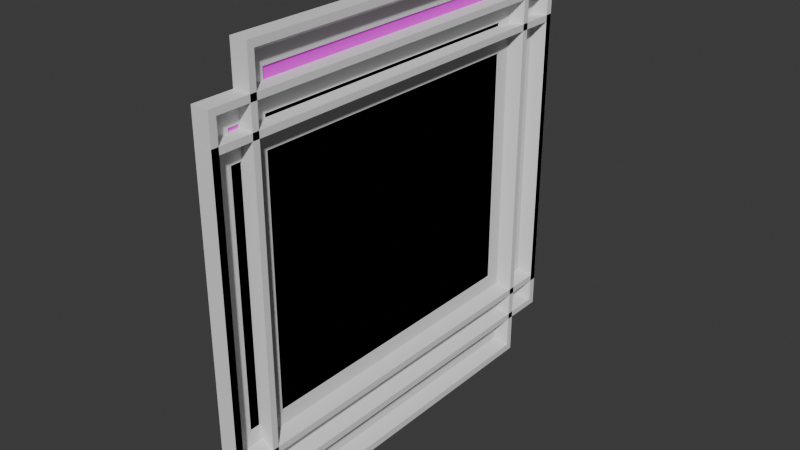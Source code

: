 # Source: paintings.blend  (saved by Blender 4.2.66; exported with 4.5.12 LTS)
import bpy
from mathutils import Matrix  # noqa: F401  (used for matrix-valued properties, if any)

bpy.ops.wm.read_factory_settings(use_empty=True)
scene = bpy.context.scene
scene.name = 'Scene'

# ---- collections
col_collection = bpy.data.collections.new('Collection'); scene.collection.children.link(col_collection)

# ---- images (referenced by path relative to the original .blend; pixels are not part of the script)
import os
ASSET_DIR = os.environ.get("B2B_ASSET_DIR", "")  # directory of the original .blend (textures are referenced by path, not embedded)
HERE = os.path.dirname(os.path.abspath(__file__))  # packed textures are extracted next to this script under _unpacked/

def load_image(name, relpath, width, height, colorspace="sRGB"):
    """Load a texture the original file referenced (path relative to the .blend, or extracted next to this script)."""
    p = next((c for c in (os.path.join(HERE, relpath), os.path.join(ASSET_DIR, relpath)) if relpath and os.path.exists(c)), "")
    if p:
        img = bpy.data.images.load(p, check_existing=True)
        img.name = name
    else:  # same state as the original file: an image datablock whose file is absent (Cycles renders it pink)
        img = bpy.data.images.new(name, width, height)
        img.source = "FILE"
        img.filepath = "//" + (relpath or name)
    img.colorspace_settings.name = colorspace
    return img
img_beach_scene_1983_1_13_jpg = load_image('beach_scene_1983.1.13.jpg', 'beach_scene_1983.1.13.jpg', 1024, 1024, 'sRGB')
img_flowers_in_a_vase_1983_1_32_jpg = load_image('flowers_in_a_vase_1983.1.32.jpg', 'flowers_in_a_vase_1983.1.32.jpg', 1024, 1024, 'sRGB')
img_still_life_1963_10_146_jpg = load_image('still_life_1963.10.146.jpg', 'still_life_1963.10.146.jpg', 1024, 1024, 'sRGB')

# ---- materials (node trees are filled in below, after node groups)
mat_material_001 = bpy.data.materials.new('Material.001')
mat_material_002 = bpy.data.materials.new('Material.002')
mat_material_003 = bpy.data.materials.new('Material.003')

# ---- material node trees
mat_material_001.use_nodes = True; mat_material_001.node_tree.nodes.clear()
_N = mat_material_001.node_tree.nodes; _L = mat_material_001.node_tree.links
n0 = _N.new('ShaderNodeBsdfPrincipled'); n0.name = 'Principled BSDF'; n0.location = (10, 300)
n1 = _N.new('ShaderNodeOutputMaterial'); n1.name = 'Material Output'; n1.location = (300, 300)
n2 = _N.new('ShaderNodeTexImage'); n2.name = 'Image Texture'; n2.location = (-280, 280)
n2.image = img_beach_scene_1983_1_13_jpg
_L.new(n0.outputs[0], n1.inputs[0])
_L.new(n2.outputs[0], n0.inputs[0])
n1.is_active_output = True
mat_material_002.use_nodes = True; mat_material_002.node_tree.nodes.clear()
_N = mat_material_002.node_tree.nodes; _L = mat_material_002.node_tree.links
n0 = _N.new('ShaderNodeBsdfPrincipled'); n0.name = 'Principled BSDF'; n0.location = (10, 300)
n1 = _N.new('ShaderNodeOutputMaterial'); n1.name = 'Material Output'; n1.location = (300, 300)
n2 = _N.new('ShaderNodeTexImage'); n2.name = 'Image Texture'; n2.location = (-280, 280)
n2.image = img_flowers_in_a_vase_1983_1_32_jpg
_L.new(n0.outputs[0], n1.inputs[0])
_L.new(n2.outputs[0], n0.inputs[0])
n1.is_active_output = True
mat_material_003.use_nodes = True; mat_material_003.node_tree.nodes.clear()
_N = mat_material_003.node_tree.nodes; _L = mat_material_003.node_tree.links
n0 = _N.new('ShaderNodeBsdfPrincipled'); n0.name = 'Principled BSDF'; n0.location = (10, 300)
n1 = _N.new('ShaderNodeOutputMaterial'); n1.name = 'Material Output'; n1.location = (300, 300)
n2 = _N.new('ShaderNodeTexImage'); n2.name = 'Image Texture'; n2.location = (-280, 280)
n2.image = img_still_life_1963_10_146_jpg
_L.new(n0.outputs[0], n1.inputs[0])
_L.new(n2.outputs[0], n0.inputs[0])
n1.is_active_output = True

# ---- world
world_world = bpy.data.worlds.new('World'); scene.world = world_world
world_world.use_nodes = True; world_world.node_tree.nodes.clear()
_N = world_world.node_tree.nodes; _L = world_world.node_tree.links
n0 = _N.new('ShaderNodeOutputWorld'); n0.name = 'World Output'; n0.location = (300, 300)
n1 = _N.new('ShaderNodeBackground'); n1.name = 'Background'; n1.location = (10, 300)
n1.inputs[0].default_value = (0.05088, 0.05088, 0.05088, 1.0)
_L.new(n1.outputs[0], n0.inputs[0])
n0.is_active_output = True
world_world.color = (0.05088, 0.05088, 0.05088)
world_world.sun_shadow_jitter_overblur = 0.0

# ---- meshes
me_plane = bpy.data.meshes.new('Plane')
me_plane.from_pydata([(0.005649, -0.4826, -0.3134), (0.005649, 0.4826, -0.3134), (0.005649, -0.4826, 0.3134), (0.005649, 0.4826, 0.3134)], [], [(0, 1, 3, 2)])
_uv = me_plane.uv_layers.new(name='UVMap')
_uv.uv.foreach_set('vector', [0.0, 0.0, 1.0, 0.0, 1.0, 1.0, 0.0, 1.0])
me_plane.materials.append(mat_material_001)
me_plane.update()
me_plane_001 = bpy.data.meshes.new('Plane.001')
me_plane_001.from_pydata([(-9.05e-08, -0.5569, 0.3777), (9.05e-08, -0.5569, -0.3777), (-9.05e-08, 0.5569, 0.3777), (9.05e-08, 0.5569, -0.3777), (-7.877e-08, 0.4835, 0.3108), (-7.877e-08, -0.4835, 0.3108), (7.877e-08, -0.4835, -0.3108), (7.877e-08, 0.4835, -0.3108), (0.01281, -0.5202, 0.3442), (0.01281, 0.5202, 0.3442), (0.01281, -0.5202, -0.3442), (0.01281, 0.5202, -0.3442), (0.009772, -0.4826, 0.3108), (0.009772, -0.4826, -0.3108), (0.009772, 0.4835, -0.3108), (0.009772, 0.4835, 0.3108), (0.04515, 0.5385, 0.3609), (0.04515, -0.5385, 0.3609), (0.04515, -0.5385, -0.3609), (0.04515, 0.5385, -0.3609), (0.04515, 0.5569, 0.3777), (0.04515, -0.5569, 0.3777), (0.04515, -0.5569, -0.3777), (0.04515, 0.5569, -0.3777)], [], [(5, 6, 7, 4), (21, 20, 2, 0), (22, 21, 0, 1), (23, 22, 1, 3), (20, 23, 3, 2), (15, 14, 11, 9), (14, 13, 10, 11), (13, 12, 8, 10), (12, 15, 9, 8), (5, 4, 15, 12), (6, 5, 12, 13), (7, 6, 13, 14), (4, 7, 14, 15), (9, 11, 19, 16), (11, 10, 18, 19), (10, 8, 17, 18), (8, 9, 16, 17), (16, 19, 23, 20), (19, 18, 22, 23), (18, 17, 21, 22), (17, 16, 20, 21)])
_uv = me_plane_001.uv_layers.new(name='UVMap')
_uv.uv.foreach_set('vector', [0.3763, 0.5183, 0.6859, 0.5183, 0.6859, 1.0, 0.3763, 1.0, 0.7192, 0.5548, 0.7192, -5.086e-09, 0.7414, -3.409e-09, 0.7414, 0.5548, 0.8202, 0.3763, 0.8202, 0.7525, 0.7981, 0.7525, 0.7981, 0.3763, 0.7414, 0.5548, 0.7414, -3.409e-09, 0.7636, -1.732e-09, 0.7636, 0.5548, 0.7981, 0.3763, 0.7981, -7.917e-09, 0.8205, -3.543e-09, 0.8205, 0.3763, 0.3929, 0.5, 0.7025, 0.5, 0.7192, 0.5183, 0.3763, 0.5183, 0.7025, 0.5, 0.7025, 0.01874, 0.7192, 0.0, 0.7192, 0.5183, 0.7025, 0.01874, 0.3929, 0.01874, 0.3763, 0.0, 0.7192, 0.0, 0.3929, 0.01874, 0.3929, 0.5, 0.3763, 0.5183, 0.3763, 0.0, 0.8425, 0.3763, 0.8425, 0.858, 0.8377, 0.858, 0.8377, 0.3767, 0.6908, 0.5183, 0.6908, 0.8279, 0.6859, 0.8279, 0.6859, 0.5183, 0.8473, 0.3763, 0.8473, 0.858, 0.8425, 0.8575, 0.8425, 0.3763, 0.6908, 0.8279, 0.6908, 0.5183, 0.6956, 0.5183, 0.6956, 0.8279, 0.8202, 0.7275, 0.8202, 0.3846, 0.8377, 0.3763, 0.8377, 0.7359, 0.7981, 0.009139, 0.7981, 0.5274, 0.7809, 0.5366, 0.7809, -4.318e-10, 0.8362, 0.008333, 0.8362, 0.3513, 0.8205, 0.3596, 0.8205, -3.543e-09, 0.7809, 0.009139, 0.7809, 0.5274, 0.7636, 0.5366, 0.7636, -1.732e-09, 0.008333, 0.5457, 0.3679, 0.5457, 0.3763, 0.5548, 0.0, 0.5548, 0.3679, 0.5457, 0.3679, 0.009139, 0.3763, 0.0, 0.3763, 0.5548, 0.3679, 0.009139, 0.008333, 0.009139, 0.0, 0.0, 0.3763, 0.0, 0.008333, 0.009139, 0.008333, 0.5457, 0.0, 0.5548, 0.0, 0.0])
me_plane_001.update()
me_plane_002 = bpy.data.meshes.new('Plane.002')
me_plane_002.from_pydata([(-9.048e-08, 0.4546, 0.557), (9.02e-08, -0.4544, 0.557), (-9.021e-08, 0.4546, -0.5568), (9.047e-08, -0.4544, -0.5568), (-7.899e-08, 0.3877, -0.4834), (-7.935e-08, 0.3877, 0.4836), (7.897e-08, -0.3875, 0.4836), (7.934e-08, -0.3875, -0.4834), (0.01281, 0.4211, 0.5203), (0.01281, 0.4211, -0.5201), (0.01281, -0.421, 0.5203), (0.01281, -0.421, -0.5201), (0.009772, 0.3877, 0.4826), (0.009772, -0.3875, 0.4826), (0.009772, -0.3875, -0.4834), (0.009772, 0.3877, -0.4834), (0.04515, 0.4379, -0.5385), (0.04515, 0.4379, 0.5386), (0.04515, -0.4377, 0.5386), (0.04515, -0.4377, -0.5385), (0.04515, 0.4546, -0.5568), (0.04515, 0.4546, 0.557), (0.04515, -0.4544, 0.557), (0.04515, -0.4544, -0.5568)], [], [(5, 6, 7, 4), (21, 20, 2, 0), (22, 21, 0, 1), (23, 22, 1, 3), (20, 23, 3, 2), (15, 14, 11, 9), (14, 13, 10, 11), (13, 12, 8, 10), (12, 15, 9, 8), (5, 4, 15, 12), (6, 5, 12, 13), (7, 6, 13, 14), (4, 7, 14, 15), (9, 11, 19, 16), (11, 10, 18, 19), (10, 8, 17, 18), (8, 9, 16, 17), (16, 19, 23, 20), (19, 18, 22, 23), (18, 17, 21, 22), (17, 16, 20, 21)])
_uv = me_plane_002.uv_layers.new(name='UVMap')
_uv.uv.foreach_set('vector', [0.4528, 0.5183, 0.839, 0.5183, 0.839, 1.0, 0.4528, 1.0, 0.8946, -8.153e-09, 0.8946, 0.5548, 0.8723, 0.5548, 0.8723, -6.476e-09, 0.9389, 0.4528, 0.9389, 0.9057, 0.9168, 0.9057, 0.9168, 0.4528, 0.8946, 0.5548, 0.8946, 8.153e-09, 0.9168, 9.83e-09, 0.9168, 0.5548, 0.9168, 0.4528, 0.9168, -1.45e-08, 0.9392, -1.012e-08, 0.9392, 0.4528, 0.4695, 0.5, 0.8557, 0.5, 0.8723, 0.5183, 0.4528, 0.5183, 0.8557, 0.5, 0.8557, 0.01874, 0.8723, 2.322e-08, 0.8723, 0.5183, 0.8557, 0.01874, 0.4695, 0.01874, 0.4528, 5.489e-08, 0.8723, 2.322e-08, 0.4695, 0.01874, 0.4695, 0.5, 0.4528, 0.5183, 0.4528, 5.489e-08, 0.9737, 0.4817, 0.9737, -1.978e-09, 0.9785, -1.768e-09, 0.9785, 0.4813, 0.004885, 0.5548, 0.004885, 0.941, 8.388e-09, 0.941, 5.331e-10, 0.5548, 0.9737, 0.9634, 0.9737, 0.4817, 0.9785, 0.4822, 0.9785, 0.9634, 0.004885, 0.941, 0.004885, 0.5548, 0.009682, 0.5548, 0.009682, 0.941, 0.839, 0.9461, 0.839, 0.5266, 0.8564, 0.5183, 0.8564, 0.9545, 0.9392, 0.5274, 0.9392, 0.009139, 0.9565, -1.283e-08, 0.9565, 0.5366, 0.8721, 0.5266, 0.8721, 0.9461, 0.8564, 0.9545, 0.8564, 0.5183, 0.9737, 0.009139, 0.9737, 0.5274, 0.9565, 0.5366, 0.9565, -1.687e-08, 0.008334, 0.5457, 0.4445, 0.5457, 0.4528, 0.5548, 2.704e-08, 0.5548, 0.4445, 0.5457, 0.4445, 0.009139, 0.4528, 2.52e-08, 0.4528, 0.5548, 0.4445, 0.009139, 0.008334, 0.009139, 4.483e-15, 5.938e-08, 0.4528, 2.52e-08, 0.008334, 0.009139, 0.008334, 0.5457, 2.704e-08, 0.5548, 4.483e-15, 5.938e-08])
me_plane_002.update()
me_plane_003 = bpy.data.meshes.new('Plane.003')
me_plane_003.from_pydata([(0.005649, -0.3878, -0.4838), (0.005649, 0.3878, -0.4838), (0.005649, -0.3878, 0.4838), (0.005649, 0.3878, 0.4838)], [], [(0, 1, 3, 2)])
_uv = me_plane_003.uv_layers.new(name='UVMap')
_uv.uv.foreach_set('vector', [0.0, 0.0, 1.0, 0.0, 1.0, 1.0, 0.0, 1.0])
me_plane_003.materials.append(mat_material_002)
me_plane_003.update()
me_plane_004 = bpy.data.meshes.new('Plane.004')
me_plane_004.from_pydata([(-1.103e-07, 0.557, -0.4546), (1.101e-07, 0.557, 0.4544), (-1.101e-07, -0.5568, -0.4546), (1.103e-07, -0.5568, 0.4544), (-9.593e-08, -0.4834, -0.3877), (-9.63e-08, 0.4836, -0.3877), (9.591e-08, 0.4836, 0.3875), (9.628e-08, -0.4834, 0.3875), (0.01281, 0.5203, -0.4211), (0.01281, -0.5201, -0.4211), (0.01281, 0.5203, 0.421), (0.01281, -0.5201, 0.421), (0.009772, 0.4826, -0.3877), (0.009772, 0.4826, 0.3875), (0.009772, -0.4834, 0.3875), (0.009772, -0.4834, -0.3877), (0.04515, -0.5385, -0.4379), (0.04515, 0.5386, -0.4379), (0.04515, 0.5386, 0.4377), (0.04515, -0.5385, 0.4377), (0.04515, -0.5568, -0.4546), (0.04515, 0.557, -0.4546), (0.04515, 0.557, 0.4544), (0.04515, -0.5568, 0.4544)], [], [(5, 6, 7, 4), (21, 20, 2, 0), (22, 21, 0, 1), (23, 22, 1, 3), (20, 23, 3, 2), (15, 14, 11, 9), (14, 13, 10, 11), (13, 12, 8, 10), (12, 15, 9, 8), (5, 4, 15, 12), (6, 5, 12, 13), (7, 6, 13, 14), (4, 7, 14, 15), (9, 11, 19, 16), (11, 10, 18, 19), (10, 8, 17, 18), (8, 9, 16, 17), (16, 19, 23, 20), (19, 18, 22, 23), (18, 17, 21, 22), (17, 16, 20, 21)])
_uv = me_plane_004.uv_layers.new(name='UVMap')
_uv.uv.foreach_set('vector', [0.4528, 0.5183, 0.839, 0.5183, 0.839, 1.0, 0.4528, 1.0, 0.8946, -8.153e-09, 0.8946, 0.5548, 0.8723, 0.5548, 0.8723, -6.476e-09, 0.9389, 0.4528, 0.9389, 0.9057, 0.9168, 0.9057, 0.9168, 0.4528, 0.8946, 0.5548, 0.8946, 8.153e-09, 0.9168, 9.83e-09, 0.9168, 0.5548, 0.9168, 0.4528, 0.9168, -1.45e-08, 0.9392, -1.012e-08, 0.9392, 0.4528, 0.4695, 0.5, 0.8557, 0.5, 0.8723, 0.5183, 0.4528, 0.5183, 0.8557, 0.5, 0.8557, 0.01874, 0.8723, 2.322e-08, 0.8723, 0.5183, 0.8557, 0.01874, 0.4695, 0.01874, 0.4528, 5.489e-08, 0.8723, 2.322e-08, 0.4695, 0.01874, 0.4695, 0.5, 0.4528, 0.5183, 0.4528, 5.489e-08, 0.9737, 0.4817, 0.9737, -1.978e-09, 0.9785, -1.768e-09, 0.9785, 0.4813, 0.004885, 0.5548, 0.004885, 0.941, 8.388e-09, 0.941, 5.331e-10, 0.5548, 0.9737, 0.9634, 0.9737, 0.4817, 0.9785, 0.4822, 0.9785, 0.9634, 0.004885, 0.941, 0.004885, 0.5548, 0.009682, 0.5548, 0.009682, 0.941, 0.839, 0.9461, 0.839, 0.5266, 0.8564, 0.5183, 0.8564, 0.9545, 0.9392, 0.5274, 0.9392, 0.009139, 0.9565, -1.283e-08, 0.9565, 0.5366, 0.8721, 0.5266, 0.8721, 0.9461, 0.8564, 0.9545, 0.8564, 0.5183, 0.9737, 0.009139, 0.9737, 0.5274, 0.9565, 0.5366, 0.9565, -1.687e-08, 0.008334, 0.5457, 0.4445, 0.5457, 0.4528, 0.5548, 2.704e-08, 0.5548, 0.4445, 0.5457, 0.4445, 0.009139, 0.4528, 2.52e-08, 0.4528, 0.5548, 0.4445, 0.009139, 0.008334, 0.009139, 4.483e-15, 5.938e-08, 0.4528, 2.52e-08, 0.008334, 0.009139, 0.008334, 0.5457, 2.704e-08, 0.5548, 4.483e-15, 5.938e-08])
me_plane_004.update()
me_plane_005 = bpy.data.meshes.new('Plane.005')
me_plane_005.from_pydata([(0.005649, -0.4869, -0.3958), (0.005649, 0.4869, -0.3958), (0.005649, -0.4869, 0.3958), (0.005649, 0.4869, 0.3958)], [], [(0, 1, 3, 2)])
_uv = me_plane_005.uv_layers.new(name='UVMap')
_uv.uv.foreach_set('vector', [0.0, 0.0, 1.0, 0.0, 1.0, 1.0, 0.0, 1.0])
me_plane_005.materials.append(mat_material_003)
me_plane_005.update()

# ---- objects
ob_plane = bpy.data.objects.new('Plane', me_plane)
ob_plane_001 = bpy.data.objects.new('Plane.001', me_plane_001)
ob_plane_002 = bpy.data.objects.new('Plane.002', me_plane_002)
ob_plane_003 = bpy.data.objects.new('Plane.003', me_plane_003)
ob_plane_004 = bpy.data.objects.new('Plane.004', me_plane_004)
ob_plane_005 = bpy.data.objects.new('Plane.005', me_plane_005)

# ---- transforms, parenting, visibility, modifiers, constraints
ob_plane.location = (0.0, 0.0, 0.0)
ob_plane_001.location = (0.0, 0.0, 0.0)
ob_plane_002.location = (0.0, 0.0, 0.0)
ob_plane_003.location = (0.0, 0.0, 0.0)
ob_plane_004.location = (0.0, 0.0, 0.0)
ob_plane_005.location = (0.0, 0.0, 0.0)

# ---- collection membership
col_collection.objects.link(ob_plane)
col_collection.objects.link(ob_plane_001)
col_collection.objects.link(ob_plane_002)
col_collection.objects.link(ob_plane_003)
col_collection.objects.link(ob_plane_004)
col_collection.objects.link(ob_plane_005)

# ---- scene / render settings (as saved in the file)
scene.frame_start = 1; scene.frame_end = 250; scene.frame_set(1)
scene.render.engine = 'BLENDER_EEVEE_NEXT'
bpy.context.view_layer.update()

# ---- added for rendering (the .blend has no active camera and no usable light): camera, sun
cam_auto = bpy.data.cameras.new('AutoCamera')
cam_auto.lens = 50.0
cam_auto.sensor_width = 36.0
cam_auto.clip_end = 1000.0
ob_auto_camera = bpy.data.objects.new('AutoCamera', cam_auto)
scene.collection.objects.link(ob_auto_camera)
ob_auto_camera.location = (1.48056, -1.74954, 1.16646)
ob_auto_camera.rotation_euler = (1.09748, -7.21219e-08, 0.694738)
scene.camera = ob_auto_camera
light_auto_sun = bpy.data.lights.new('AutoSun', 'SUN')
light_auto_sun.energy = 3.0
light_auto_sun.angle = 0.0523599
ob_auto_sun = bpy.data.objects.new('AutoSun', light_auto_sun)
scene.collection.objects.link(ob_auto_sun)
ob_auto_sun.rotation_euler = (0.872665, 0.174533, 0.523599)
bpy.context.view_layer.update()
